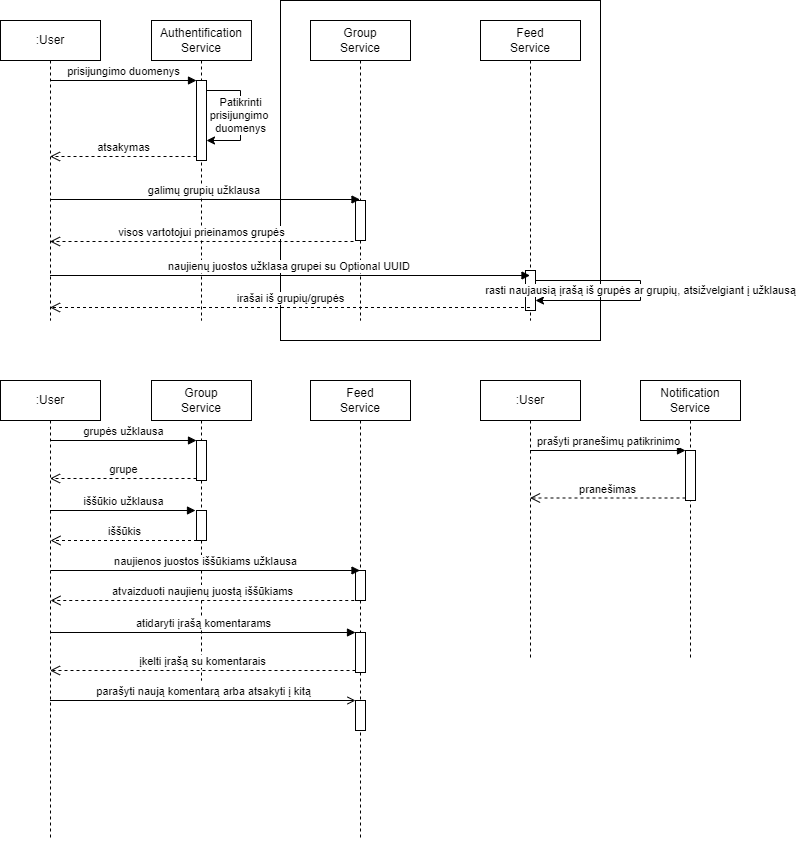

The diagram above was exported from draw.io. Its source (the exported page's mxGraphModel, read from the mxfile embedded in the PNG):
<mxGraphModel dx="1379" dy="804" grid="1" gridSize="10" guides="1" tooltips="1" connect="1" arrows="1" fold="1" page="1" pageScale="1" pageWidth="850" pageHeight="1100" math="0" shadow="0">
  <root>
    <mxCell id="0" />
    <mxCell id="1" parent="0" />
    <mxCell id="z4mm2A38xn8v1KoBh1hq-18" value="" style="rounded=0;whiteSpace=wrap;html=1;" parent="1" vertex="1">
      <mxGeometry x="320" y="20" width="320" height="340" as="geometry" />
    </mxCell>
    <mxCell id="z4mm2A38xn8v1KoBh1hq-1" value=":User" style="shape=umlLifeline;perimeter=lifelinePerimeter;whiteSpace=wrap;html=1;container=1;collapsible=0;recursiveResize=0;outlineConnect=0;" parent="1" vertex="1">
      <mxGeometry x="40" y="40" width="100" height="300" as="geometry" />
    </mxCell>
    <mxCell id="z4mm2A38xn8v1KoBh1hq-2" value="Authentification&lt;br&gt;Service" style="shape=umlLifeline;perimeter=lifelinePerimeter;whiteSpace=wrap;html=1;container=1;collapsible=0;recursiveResize=0;outlineConnect=0;" parent="1" vertex="1">
      <mxGeometry x="191" y="40" width="100" height="300" as="geometry" />
    </mxCell>
    <mxCell id="z4mm2A38xn8v1KoBh1hq-3" value="" style="html=1;points=[];perimeter=orthogonalPerimeter;" parent="z4mm2A38xn8v1KoBh1hq-2" vertex="1">
      <mxGeometry x="45" y="60" width="10" height="80" as="geometry" />
    </mxCell>
    <mxCell id="z4mm2A38xn8v1KoBh1hq-6" value="&lt;div&gt;Patikrinti&lt;/div&gt;&lt;div&gt;prisijungimo&amp;nbsp;&lt;/div&gt;&lt;div&gt;duomenys&lt;/div&gt;" style="edgeStyle=orthogonalEdgeStyle;rounded=0;orthogonalLoop=1;jettySize=auto;html=1;" parent="z4mm2A38xn8v1KoBh1hq-2" source="z4mm2A38xn8v1KoBh1hq-3" target="z4mm2A38xn8v1KoBh1hq-3" edge="1">
      <mxGeometry relative="1" as="geometry">
        <Array as="points">
          <mxPoint x="89" y="70" />
          <mxPoint x="89" y="120" />
        </Array>
      </mxGeometry>
    </mxCell>
    <mxCell id="z4mm2A38xn8v1KoBh1hq-4" value="prisijungimo duomenys" style="html=1;verticalAlign=bottom;endArrow=block;entryX=0;entryY=0;rounded=0;" parent="1" source="z4mm2A38xn8v1KoBh1hq-1" target="z4mm2A38xn8v1KoBh1hq-3" edge="1">
      <mxGeometry relative="1" as="geometry">
        <mxPoint x="161" y="100" as="sourcePoint" />
      </mxGeometry>
    </mxCell>
    <mxCell id="z4mm2A38xn8v1KoBh1hq-5" value="atsakymas" style="html=1;verticalAlign=bottom;endArrow=open;dashed=1;endSize=8;exitX=0;exitY=0.95;rounded=0;" parent="1" source="z4mm2A38xn8v1KoBh1hq-3" target="z4mm2A38xn8v1KoBh1hq-1" edge="1">
      <mxGeometry relative="1" as="geometry">
        <mxPoint x="161" y="176" as="targetPoint" />
      </mxGeometry>
    </mxCell>
    <mxCell id="z4mm2A38xn8v1KoBh1hq-7" value="Group&lt;br&gt;Service" style="shape=umlLifeline;perimeter=lifelinePerimeter;whiteSpace=wrap;html=1;container=1;collapsible=0;recursiveResize=0;outlineConnect=0;" parent="1" vertex="1">
      <mxGeometry x="350" y="40" width="100" height="300" as="geometry" />
    </mxCell>
    <mxCell id="z4mm2A38xn8v1KoBh1hq-9" value="" style="html=1;points=[];perimeter=orthogonalPerimeter;" parent="z4mm2A38xn8v1KoBh1hq-7" vertex="1">
      <mxGeometry x="45" y="180" width="10" height="40" as="geometry" />
    </mxCell>
    <mxCell id="z4mm2A38xn8v1KoBh1hq-8" value="galimų grupių užklausa&amp;nbsp;" style="html=1;verticalAlign=bottom;endArrow=block;rounded=0;" parent="1" edge="1">
      <mxGeometry width="80" relative="1" as="geometry">
        <mxPoint x="89.5" y="219" as="sourcePoint" />
        <mxPoint x="399.5" y="219" as="targetPoint" />
      </mxGeometry>
    </mxCell>
    <mxCell id="z4mm2A38xn8v1KoBh1hq-10" value="visos vartotojui prieinamos grupės" style="html=1;verticalAlign=bottom;endArrow=open;dashed=1;endSize=8;rounded=0;exitX=-0.2;exitY=1.025;exitDx=0;exitDy=0;exitPerimeter=0;" parent="1" source="z4mm2A38xn8v1KoBh1hq-9" target="z4mm2A38xn8v1KoBh1hq-1" edge="1">
      <mxGeometry relative="1" as="geometry">
        <mxPoint x="400" y="390" as="sourcePoint" />
        <mxPoint x="320" y="390" as="targetPoint" />
      </mxGeometry>
    </mxCell>
    <mxCell id="z4mm2A38xn8v1KoBh1hq-11" value="Feed&lt;br&gt;Service" style="shape=umlLifeline;perimeter=lifelinePerimeter;whiteSpace=wrap;html=1;container=1;collapsible=0;recursiveResize=0;outlineConnect=0;" parent="1" vertex="1">
      <mxGeometry x="520" y="40" width="100" height="300" as="geometry" />
    </mxCell>
    <mxCell id="z4mm2A38xn8v1KoBh1hq-15" value="" style="html=1;points=[];perimeter=orthogonalPerimeter;" parent="z4mm2A38xn8v1KoBh1hq-11" vertex="1">
      <mxGeometry x="45" y="250" width="10" height="40" as="geometry" />
    </mxCell>
    <mxCell id="z4mm2A38xn8v1KoBh1hq-17" value="rasti naujausią įrašą iš grupės ar grupių, atsižvelgiant į užklausą" style="edgeStyle=orthogonalEdgeStyle;rounded=0;orthogonalLoop=1;jettySize=auto;html=1;" parent="z4mm2A38xn8v1KoBh1hq-11" source="z4mm2A38xn8v1KoBh1hq-15" target="z4mm2A38xn8v1KoBh1hq-15" edge="1">
      <mxGeometry relative="1" as="geometry">
        <Array as="points">
          <mxPoint x="160" y="270" />
        </Array>
      </mxGeometry>
    </mxCell>
    <mxCell id="z4mm2A38xn8v1KoBh1hq-12" value="naujienų juostos užklasa grupei su Optional UUID&amp;nbsp;" style="html=1;verticalAlign=bottom;endArrow=block;rounded=0;" parent="1" edge="1">
      <mxGeometry width="80" relative="1" as="geometry">
        <mxPoint x="89.5" y="295" as="sourcePoint" />
        <mxPoint x="569.5" y="295" as="targetPoint" />
      </mxGeometry>
    </mxCell>
    <mxCell id="z4mm2A38xn8v1KoBh1hq-16" value="irašai iš grupių/grupės" style="html=1;verticalAlign=bottom;endArrow=open;dashed=1;endSize=8;rounded=0;" parent="1" edge="1">
      <mxGeometry relative="1" as="geometry">
        <mxPoint x="569.5" y="327" as="sourcePoint" />
        <mxPoint x="89.5" y="327" as="targetPoint" />
      </mxGeometry>
    </mxCell>
    <mxCell id="z4mm2A38xn8v1KoBh1hq-19" value=":User" style="shape=umlLifeline;perimeter=lifelinePerimeter;whiteSpace=wrap;html=1;container=1;collapsible=0;recursiveResize=0;outlineConnect=0;" parent="1" vertex="1">
      <mxGeometry x="40" y="400" width="100" height="460" as="geometry" />
    </mxCell>
    <mxCell id="z4mm2A38xn8v1KoBh1hq-20" value="Group&lt;br&gt;Service" style="shape=umlLifeline;perimeter=lifelinePerimeter;whiteSpace=wrap;html=1;container=1;collapsible=0;recursiveResize=0;outlineConnect=0;" parent="1" vertex="1">
      <mxGeometry x="191" y="400" width="100" height="300" as="geometry" />
    </mxCell>
    <mxCell id="z4mm2A38xn8v1KoBh1hq-21" value="" style="html=1;points=[];perimeter=orthogonalPerimeter;" parent="z4mm2A38xn8v1KoBh1hq-20" vertex="1">
      <mxGeometry x="45" y="60" width="10" height="40" as="geometry" />
    </mxCell>
    <mxCell id="z4mm2A38xn8v1KoBh1hq-30" value="" style="html=1;points=[];perimeter=orthogonalPerimeter;" parent="z4mm2A38xn8v1KoBh1hq-20" vertex="1">
      <mxGeometry x="45" y="130" width="10" height="30" as="geometry" />
    </mxCell>
    <mxCell id="z4mm2A38xn8v1KoBh1hq-32" value="iššūkis" style="html=1;verticalAlign=bottom;endArrow=open;dashed=1;endSize=8;exitX=0;exitY=0.95;rounded=0;" parent="z4mm2A38xn8v1KoBh1hq-20" edge="1">
      <mxGeometry relative="1" as="geometry">
        <mxPoint x="-101" y="160" as="targetPoint" />
        <mxPoint x="45.5" y="160" as="sourcePoint" />
      </mxGeometry>
    </mxCell>
    <mxCell id="z4mm2A38xn8v1KoBh1hq-35" value="atvaizduoti naujienų juostą iššūkiams" style="html=1;verticalAlign=bottom;endArrow=open;dashed=1;endSize=8;exitX=-0.125;exitY=1;rounded=0;exitDx=0;exitDy=0;exitPerimeter=0;" parent="z4mm2A38xn8v1KoBh1hq-20" source="z4mm2A38xn8v1KoBh1hq-33" edge="1">
      <mxGeometry relative="1" as="geometry">
        <mxPoint x="-101" y="220" as="targetPoint" />
        <mxPoint x="202.75" y="230" as="sourcePoint" />
      </mxGeometry>
    </mxCell>
    <mxCell id="z4mm2A38xn8v1KoBh1hq-22" value="grupės užklausa" style="html=1;verticalAlign=bottom;endArrow=block;entryX=0;entryY=0;rounded=0;" parent="1" source="z4mm2A38xn8v1KoBh1hq-19" target="z4mm2A38xn8v1KoBh1hq-21" edge="1">
      <mxGeometry relative="1" as="geometry">
        <mxPoint x="166" y="460" as="sourcePoint" />
      </mxGeometry>
    </mxCell>
    <mxCell id="z4mm2A38xn8v1KoBh1hq-23" value="grupe" style="html=1;verticalAlign=bottom;endArrow=open;dashed=1;endSize=8;exitX=0;exitY=0.95;rounded=0;" parent="1" source="z4mm2A38xn8v1KoBh1hq-21" target="z4mm2A38xn8v1KoBh1hq-19" edge="1">
      <mxGeometry relative="1" as="geometry">
        <mxPoint x="166" y="536" as="targetPoint" />
      </mxGeometry>
    </mxCell>
    <mxCell id="z4mm2A38xn8v1KoBh1hq-24" value="Feed&lt;br&gt;Service" style="shape=umlLifeline;perimeter=lifelinePerimeter;whiteSpace=wrap;html=1;container=1;collapsible=0;recursiveResize=0;outlineConnect=0;" parent="1" vertex="1">
      <mxGeometry x="350" y="400" width="100" height="460" as="geometry" />
    </mxCell>
    <mxCell id="z4mm2A38xn8v1KoBh1hq-27" value="" style="html=1;points=[];perimeter=orthogonalPerimeter;" parent="z4mm2A38xn8v1KoBh1hq-24" vertex="1">
      <mxGeometry x="45" y="252" width="10" height="40" as="geometry" />
    </mxCell>
    <mxCell id="z4mm2A38xn8v1KoBh1hq-33" value="" style="html=1;points=[];perimeter=orthogonalPerimeter;" parent="z4mm2A38xn8v1KoBh1hq-24" vertex="1">
      <mxGeometry x="45" y="190" width="10" height="30" as="geometry" />
    </mxCell>
    <mxCell id="z4mm2A38xn8v1KoBh1hq-36" value="" style="html=1;points=[];perimeter=orthogonalPerimeter;" parent="z4mm2A38xn8v1KoBh1hq-24" vertex="1">
      <mxGeometry x="45" y="320" width="10" height="30" as="geometry" />
    </mxCell>
    <mxCell id="z4mm2A38xn8v1KoBh1hq-29" value="įkelti įrašą su komentarais" style="html=1;verticalAlign=bottom;endArrow=open;dashed=1;endSize=8;exitX=0;exitY=0.95;rounded=0;" parent="1" source="z4mm2A38xn8v1KoBh1hq-27" target="z4mm2A38xn8v1KoBh1hq-19" edge="1">
      <mxGeometry relative="1" as="geometry">
        <mxPoint x="325" y="596" as="targetPoint" />
      </mxGeometry>
    </mxCell>
    <mxCell id="z4mm2A38xn8v1KoBh1hq-28" value="atidaryti įrašą komentarams" style="html=1;verticalAlign=bottom;endArrow=block;entryX=0;entryY=0;rounded=0;" parent="1" source="z4mm2A38xn8v1KoBh1hq-19" target="z4mm2A38xn8v1KoBh1hq-27" edge="1">
      <mxGeometry relative="1" as="geometry">
        <mxPoint x="325" y="520" as="sourcePoint" />
      </mxGeometry>
    </mxCell>
    <mxCell id="z4mm2A38xn8v1KoBh1hq-31" value="iššūkio užklausa" style="html=1;verticalAlign=bottom;endArrow=block;rounded=0;entryX=-0.1;entryY=0;entryDx=0;entryDy=0;entryPerimeter=0;" parent="1" edge="1">
      <mxGeometry width="80" relative="1" as="geometry">
        <mxPoint x="89.5" y="530" as="sourcePoint" />
        <mxPoint x="235" y="530" as="targetPoint" />
      </mxGeometry>
    </mxCell>
    <mxCell id="z4mm2A38xn8v1KoBh1hq-34" value="naujienos juostos iššūkiams užklausa" style="html=1;verticalAlign=bottom;endArrow=block;rounded=0;" parent="1" target="z4mm2A38xn8v1KoBh1hq-24" edge="1">
      <mxGeometry width="80" relative="1" as="geometry">
        <mxPoint x="90" y="590" as="sourcePoint" />
        <mxPoint x="235.5" y="590" as="targetPoint" />
        <Array as="points">
          <mxPoint x="160.5" y="590" />
        </Array>
      </mxGeometry>
    </mxCell>
    <mxCell id="z4mm2A38xn8v1KoBh1hq-37" value="parašyti naują komentarą arba atsakyti į kitą" style="html=1;verticalAlign=bottom;endArrow=open;entryX=0;entryY=0;rounded=0;endFill=0;" parent="1" source="z4mm2A38xn8v1KoBh1hq-19" target="z4mm2A38xn8v1KoBh1hq-36" edge="1">
      <mxGeometry relative="1" as="geometry">
        <mxPoint x="325" y="720" as="sourcePoint" />
      </mxGeometry>
    </mxCell>
    <mxCell id="z4mm2A38xn8v1KoBh1hq-39" value=":User" style="shape=umlLifeline;perimeter=lifelinePerimeter;whiteSpace=wrap;html=1;container=1;collapsible=0;recursiveResize=0;outlineConnect=0;" parent="1" vertex="1">
      <mxGeometry x="520" y="400" width="100" height="280" as="geometry" />
    </mxCell>
    <mxCell id="z4mm2A38xn8v1KoBh1hq-40" value="Notification&lt;br&gt;Service" style="shape=umlLifeline;perimeter=lifelinePerimeter;whiteSpace=wrap;html=1;container=1;collapsible=0;recursiveResize=0;outlineConnect=0;" parent="1" vertex="1">
      <mxGeometry x="680" y="400" width="100" height="280" as="geometry" />
    </mxCell>
    <mxCell id="z4mm2A38xn8v1KoBh1hq-41" value="" style="html=1;points=[];perimeter=orthogonalPerimeter;" parent="z4mm2A38xn8v1KoBh1hq-40" vertex="1">
      <mxGeometry x="45" y="70" width="10" height="50" as="geometry" />
    </mxCell>
    <mxCell id="z4mm2A38xn8v1KoBh1hq-42" value="prašyti pranešimų patikrinimo" style="html=1;verticalAlign=bottom;endArrow=block;entryX=0;entryY=0;rounded=0;" parent="1" source="z4mm2A38xn8v1KoBh1hq-39" target="z4mm2A38xn8v1KoBh1hq-41" edge="1">
      <mxGeometry relative="1" as="geometry">
        <mxPoint x="660" y="470" as="sourcePoint" />
      </mxGeometry>
    </mxCell>
    <mxCell id="z4mm2A38xn8v1KoBh1hq-43" value="pranešimas" style="html=1;verticalAlign=bottom;endArrow=open;dashed=1;endSize=8;exitX=0;exitY=0.95;rounded=0;" parent="1" source="z4mm2A38xn8v1KoBh1hq-41" target="z4mm2A38xn8v1KoBh1hq-39" edge="1">
      <mxGeometry relative="1" as="geometry">
        <mxPoint x="660" y="546" as="targetPoint" />
      </mxGeometry>
    </mxCell>
  </root>
</mxGraphModel>